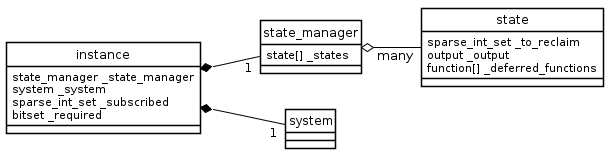

The diagram above was rendered by PlantUML. Its source (embedded in the PNG):
@startuml

skinparam style strictuml

    skinparam backgroundColor transparent
    skinparam classBackgroundColor transparent
    skinparam classArrowColor black
    skinparam classBorderColor black

    skinparam sequenceParticipantBackgroundColor trasparent
    skinparam sequenceParticipantBorderColor black
    skinparam sequenceBoxLineColor black
    skinparam sequenceLifeLineBorderColor black
    skinparam sequenceArrowColor black

    skinparam activityBorderColor black
    skinparam activityArrowColor black 
    skinparam activityBackgroundColor transparent

left to right direction

class instance {
    state_manager _state_manager
    system _system
    sparse_int_set _subscribed
    bitset _required
}

class state_manager {
    state[] _states
}

class state {
    sparse_int_set _to_reclaim
    output _output
    function[] _deferred_functions
}

instance *-- "1" state_manager
instance *-- "1" system

state_manager o-- "many" state


@enduml